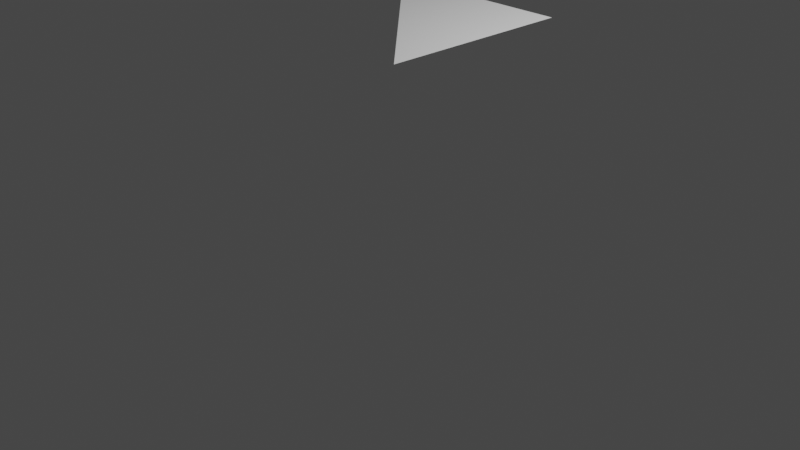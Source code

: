 # Source: triangleReversemesh.blend  (saved by Blender 2.93.21; exported with 4.5.12 LTS)
import bpy
from mathutils import Matrix  # noqa: F401  (used for matrix-valued properties, if any)

bpy.ops.wm.read_factory_settings(use_empty=True)
scene = bpy.context.scene
scene.name = 'Scene'

# ---- collections
col_collection = bpy.data.collections.new('Collection'); scene.collection.children.link(col_collection)

# ---- materials (node trees are filled in below, after node groups)
mat_material = bpy.data.materials.new('Material')
mat_material.alpha_threshold = 0.0
mat_material.use_transparent_shadow = False
mat_material.line_color = (0.0, 0.0, 0.0, 1.0)

# ---- material node trees
mat_material.use_nodes = True; mat_material.node_tree.nodes.clear()
_N = mat_material.node_tree.nodes; _L = mat_material.node_tree.links
n0 = _N.new('ShaderNodeOutputMaterial'); n0.name = 'Material Output'; n0.location = (300, 300)
n1 = _N.new('ShaderNodeBsdfPrincipled'); n1.name = 'Principled BSDF'; n1.location = (10, 300)
n1.distribution = 'GGX'
n1.subsurface_method = 'BURLEY'
n1.inputs[2].default_value = 0.4
n1.inputs[3].default_value = 1.45
n1.inputs[27].default_value = (0.0, 0.0, 0.0, 1.0)
n1.inputs[28].default_value = 1.0
_L.new(n1.outputs[0], n0.inputs[0])
n0.is_active_output = True

# ---- world
world_world = bpy.data.worlds.new('World'); scene.world = world_world
world_world.use_nodes = True; world_world.node_tree.nodes.clear()
_N = world_world.node_tree.nodes; _L = world_world.node_tree.links
n0 = _N.new('ShaderNodeOutputWorld'); n0.name = 'World Output'; n0.location = (300, 300)
n1 = _N.new('ShaderNodeBackground'); n1.name = 'Background'; n1.location = (10, 300)
n1.inputs[0].default_value = (0.05088, 0.05088, 0.05088, 1.0)
_L.new(n1.outputs[0], n0.inputs[0])
n0.is_active_output = True
world_world.color = (0.05088, 0.05088, 0.05088)
world_world.use_sun_shadow = False
world_world.sun_shadow_jitter_overblur = 0.0

# ---- cameras
cam_camera = bpy.data.cameras.new('Camera')
cam_camera.clip_end = 100.0
cam_camera.ortho_scale = 7.314

# ---- lights
light_light = bpy.data.lights.new('Light', 'POINT')
light_light.transmission_factor = 0.0
light_light.energy = 1000.0
light_light.shadow_soft_size = 0.1
light_light.shadow_maximum_resolution = 0.006
light_light.use_absolute_resolution = True

# ---- meshes
me_cube = bpy.data.meshes.new('Cube')
me_cube.from_pydata([], [], [])
_uv = me_cube.uv_layers.new(name='UVMap')
_uv.uv.foreach_set('vector', [])
me_cube.materials.append(mat_material)
me_cube.use_remesh_preserve_volume = False
me_cube.use_remesh_preserve_attributes = False
me_cube.use_mirror_vertex_groups = False
me_cube.update()
me_cube_002 = bpy.data.meshes.new('Cube.002')
me_cube_002.from_pydata([(1.0, 2.095, 1.0), (-1.0, 2.095, 1.0), (-1.0, 2.095, -1.0)], [], [(2, 1, 0)])
_uv = me_cube_002.uv_layers.new(name='UVMap')
_uv.uv.foreach_set('vector', [0.375, 0.25, 0.625, 0.25, 0.625, 0.5])
me_cube_002.materials.append(mat_material)
me_cube_002.use_remesh_preserve_volume = False
me_cube_002.use_remesh_preserve_attributes = False
me_cube_002.use_mirror_vertex_groups = False
me_cube_002.update()

# ---- objects
ob_cube = bpy.data.objects.new('Cube', me_cube)
ob_light = bpy.data.objects.new('Light', light_light)
ob_camera = bpy.data.objects.new('Camera', cam_camera)
ob_cube_002 = bpy.data.objects.new('Cube.002', me_cube_002)

# ---- transforms, parenting, visibility, modifiers, constraints
ob_cube.location = (0.0, 0.0, 0.0)
ob_cube.lock_rotations_4d = False
ob_cube.empty_display_type = 'ARROWS'
ob_cube.lineart.crease_threshold = 0.0
ob_light.location = (4.076, 1.005, 5.904)
ob_light.rotation_euler = (0.6503, 0.05522, 1.866)
ob_light.lock_rotations_4d = False
ob_light.empty_display_type = 'ARROWS'
ob_light.color = (0.0, 0.0, 0.0, 0.0)
ob_light.lineart.crease_threshold = 0.0
ob_camera.location = (7.359, -6.926, 4.958)
ob_camera.rotation_euler = (1.109, 0.0, 0.8149)
ob_camera.lock_rotations_4d = False
ob_camera.empty_display_type = 'ARROWS'
ob_camera.color = (0.0, 0.0, 0.0, 0.0)
ob_camera.display_type = 'WIRE'
ob_camera.lineart.crease_threshold = 0.0
ob_cube_002.location = (0.0, 0.0, 0.0)
ob_cube_002.rotation_euler = (-1.571, 3.142, 0.0)
ob_cube_002.lock_rotations_4d = False
ob_cube_002.empty_display_type = 'ARROWS'
ob_cube_002.lineart.crease_threshold = 0.0

# ---- collection membership
col_collection.objects.link(ob_cube)
col_collection.objects.link(ob_light)
col_collection.objects.link(ob_camera)
col_collection.objects.link(ob_cube_002)

# ---- scene / render settings (as saved in the file)
scene.camera = ob_camera
scene.frame_start = 1; scene.frame_end = 250; scene.frame_set(1)
scene.render.engine = 'BLENDER_EEVEE_NEXT'
scene.cycles.use_denoising = False
scene.cycles.samples = 128
scene.cycles.sampling_pattern = 'TABULATED_SOBOL'
scene.cycles.use_adaptive_sampling = False
scene.cycles.use_light_tree = False
scene.view_settings.view_transform = 'Filmic'
bpy.context.view_layer.update()
